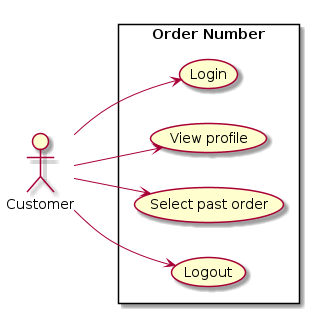

The diagram above was rendered by PlantUML. Its source (embedded in the PNG):
@startuml Order_number_name_ZK2
left to right direction
actor Customer
rectangle "Order Number" as order_number {
  (Login)
   (View profile)
  (Select past order)
  (Logout)
}
Customer --> (Login)
Customer -->  (View profile)
Customer --> (Select past order)
Customer --> (Logout)
@enduml